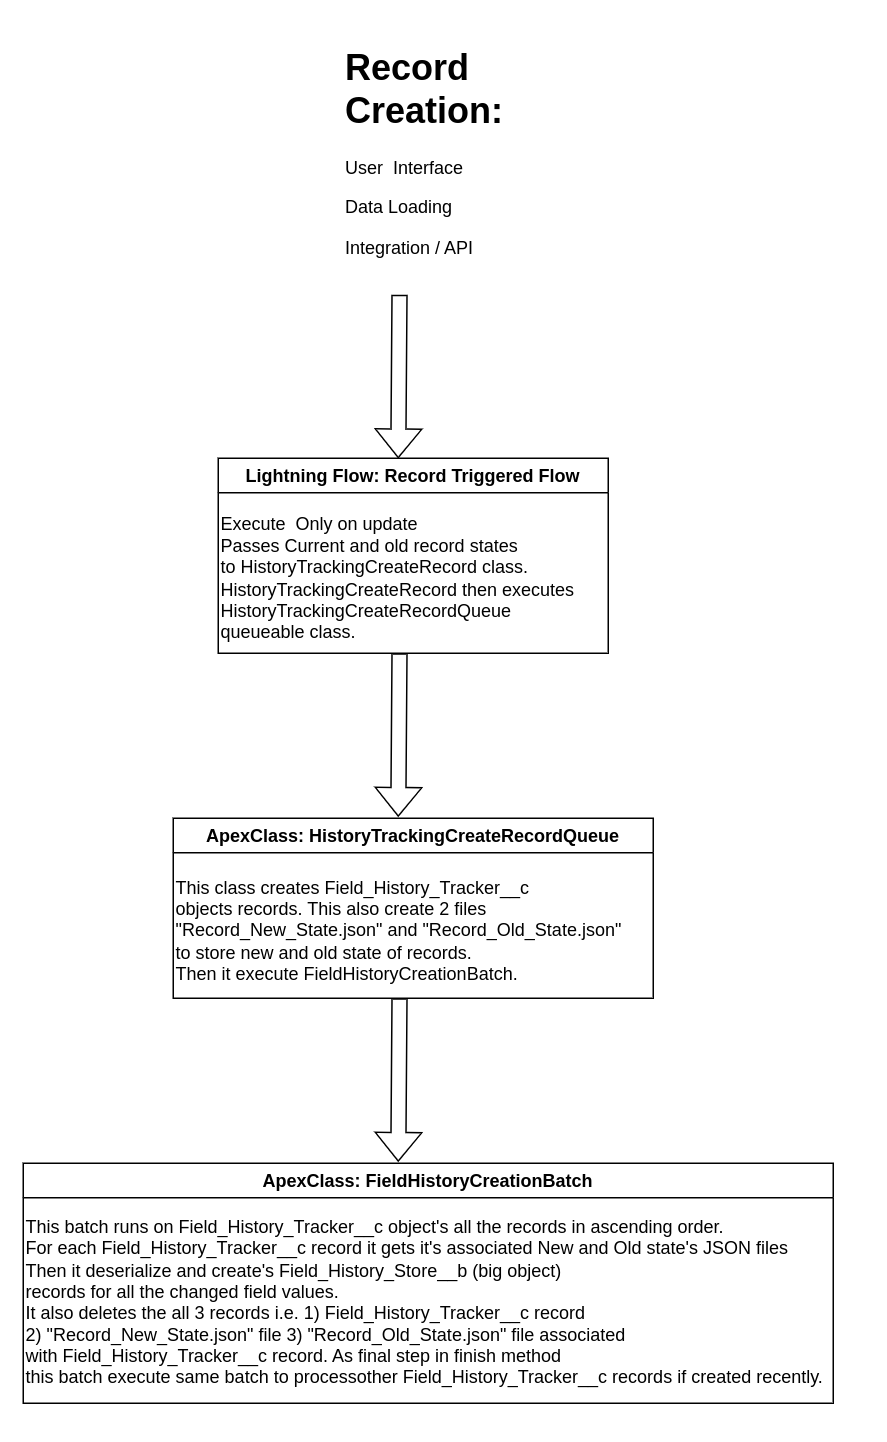

The diagram above was exported from draw.io. Its source (the exported page's mxGraphModel, read from the mxfile embedded in the PNG):
<mxGraphModel dx="1394" dy="2048" grid="1" gridSize="10" guides="1" tooltips="1" connect="1" arrows="1" fold="1" page="1" pageScale="1" pageWidth="827" pageHeight="1169" math="0" shadow="0">
  <root>
    <mxCell id="0" />
    <mxCell id="1" parent="0" />
    <mxCell id="ezBOBfZ3A-K8Sh3HJmKz-2" value="&lt;h1&gt;Record Creation:&lt;/h1&gt;&lt;p&gt;User&amp;nbsp; Interface&lt;/p&gt;&lt;p&gt;Data Loading&lt;/p&gt;&lt;p&gt;Integration / API&lt;/p&gt;" style="text;html=1;strokeColor=none;fillColor=none;spacing=5;spacingTop=-20;whiteSpace=wrap;overflow=hidden;rounded=0;" vertex="1" parent="1">
      <mxGeometry x="510" y="-90" width="190" height="170" as="geometry" />
    </mxCell>
    <mxCell id="ezBOBfZ3A-K8Sh3HJmKz-4" value="" style="shape=flexArrow;endArrow=classic;html=1;rounded=0;exitX=0.689;exitY=1.006;exitDx=0;exitDy=0;exitPerimeter=0;" edge="1" parent="1">
      <mxGeometry width="50" height="50" relative="1" as="geometry">
        <mxPoint x="550.9100000000001" y="81.01999999999998" as="sourcePoint" />
        <mxPoint x="550" y="190" as="targetPoint" />
      </mxGeometry>
    </mxCell>
    <mxCell id="ezBOBfZ3A-K8Sh3HJmKz-11" value="Lightning Flow: Record Triggered Flow" style="swimlane;" vertex="1" parent="1">
      <mxGeometry x="430" y="190" width="260" height="130" as="geometry" />
    </mxCell>
    <mxCell id="ezBOBfZ3A-K8Sh3HJmKz-12" value="Execute&amp;nbsp; Only on update&lt;br&gt;Passes Current and old record states &lt;br&gt;to&amp;nbsp;HistoryTrackingCreateRecord class.&lt;br&gt;HistoryTrackingCreateRecord then executes&amp;nbsp;&lt;br&gt;HistoryTrackingCreateRecordQueue &lt;br&gt;queueable class." style="text;html=1;align=left;verticalAlign=middle;resizable=0;points=[];autosize=1;strokeColor=none;fillColor=none;" vertex="1" parent="ezBOBfZ3A-K8Sh3HJmKz-11">
      <mxGeometry y="30" width="260" height="100" as="geometry" />
    </mxCell>
    <mxCell id="ezBOBfZ3A-K8Sh3HJmKz-13" value="ApexClass: HistoryTrackingCreateRecordQueue" style="swimlane;" vertex="1" parent="1">
      <mxGeometry x="400" y="430" width="320" height="120" as="geometry" />
    </mxCell>
    <mxCell id="ezBOBfZ3A-K8Sh3HJmKz-14" value="This class creates&amp;nbsp;Field_History_Tracker__c &lt;br&gt;objects records. This also create 2 files &lt;br&gt;&quot;Record_New_State.json&quot; and &quot;Record_Old_State.json&quot;&lt;br&gt;to store new and old state of records.&lt;br&gt;Then it execute&amp;nbsp;FieldHistoryCreationBatch." style="text;html=1;align=left;verticalAlign=middle;resizable=0;points=[];autosize=1;strokeColor=none;fillColor=none;" vertex="1" parent="ezBOBfZ3A-K8Sh3HJmKz-13">
      <mxGeometry y="30" width="320" height="90" as="geometry" />
    </mxCell>
    <mxCell id="ezBOBfZ3A-K8Sh3HJmKz-16" value="ApexClass: FieldHistoryCreationBatch" style="swimlane;" vertex="1" parent="1">
      <mxGeometry x="300" y="660" width="540" height="160" as="geometry" />
    </mxCell>
    <mxCell id="ezBOBfZ3A-K8Sh3HJmKz-17" value="This batch runs on Field_History_Tracker__c object's all the records in ascending order.&lt;br&gt;For each Field_History_Tracker__c record it gets it's associated New and Old state's JSON files&lt;br&gt;Then it deserialize and create's&amp;nbsp;Field_History_Store__b (big object) &lt;br&gt;records for all the changed field values.&lt;br&gt;It also deletes the all 3 records i.e. 1) Field_History_Tracker__c record &lt;br&gt;2) &quot;Record_New_State.json&quot; file 3) &quot;Record_Old_State.json&quot; file associated &lt;br&gt;with Field_History_Tracker__c record. As final step in finish method &lt;br&gt;this batch execute same batch to processother Field_History_Tracker__c records if created recently.&lt;br&gt;&lt;span style=&quot;color: rgba(0, 0, 0, 0); font-family: monospace; font-size: 0px;&quot;&gt;%3CmxGraphModel%3E%3Croot%3E%3CmxCell%20id%3D%220%22%2F%3E%3CmxCell%20id%3D%221%22%20parent%3D%220%22%2F%3E%3CmxCell%20id%3D%222%22%20value%3D%22%22%20style%3D%22shape%3DflexArrow%3BendArrow%3Dclassic%3Bhtml%3D1%3Brounded%3D0%3BexitX%3D0.689%3BexitY%3D1.006%3BexitDx%3D0%3BexitDy%3D0%3BexitPerimeter%3D0%3B%22%20edge%3D%221%22%20parent%3D%221%22%3E%3CmxGeometry%20width%3D%2250%22%20height%3D%2250%22%20relative%3D%221%22%20as%3D%22geometry%22%3E%3CmxPoint%20x%3D%22580.9100000000001%22%20y%3D%22390%22%20as%3D%22sourcePoint%22%2F%3E%3CmxPoint%20x%3D%22580%22%20y%3D%22498.98%22%20as%3D%22targetPoint%22%2F%3E%3C%2FmxGeometry%3E%3C%2FmxCell%3E%3C%2Froot%3E%3C%2FmxGraphModel%3E&lt;/span&gt;" style="text;html=1;align=left;verticalAlign=middle;resizable=0;points=[];autosize=1;strokeColor=none;fillColor=none;" vertex="1" parent="ezBOBfZ3A-K8Sh3HJmKz-16">
      <mxGeometry y="30" width="560" height="140" as="geometry" />
    </mxCell>
    <mxCell id="ezBOBfZ3A-K8Sh3HJmKz-18" value="" style="shape=flexArrow;endArrow=classic;html=1;rounded=0;exitX=0.689;exitY=1.006;exitDx=0;exitDy=0;exitPerimeter=0;" edge="1" parent="1">
      <mxGeometry width="50" height="50" relative="1" as="geometry">
        <mxPoint x="550.9100000000001" y="320" as="sourcePoint" />
        <mxPoint x="550" y="428.98" as="targetPoint" />
      </mxGeometry>
    </mxCell>
    <mxCell id="ezBOBfZ3A-K8Sh3HJmKz-19" value="" style="shape=flexArrow;endArrow=classic;html=1;rounded=0;exitX=0.689;exitY=1.006;exitDx=0;exitDy=0;exitPerimeter=0;" edge="1" parent="1">
      <mxGeometry x="1" y="212" width="50" height="50" relative="1" as="geometry">
        <mxPoint x="550.9100000000001" y="550" as="sourcePoint" />
        <mxPoint x="550" y="658.98" as="targetPoint" />
        <mxPoint x="-192" y="209" as="offset" />
      </mxGeometry>
    </mxCell>
  </root>
</mxGraphModel>